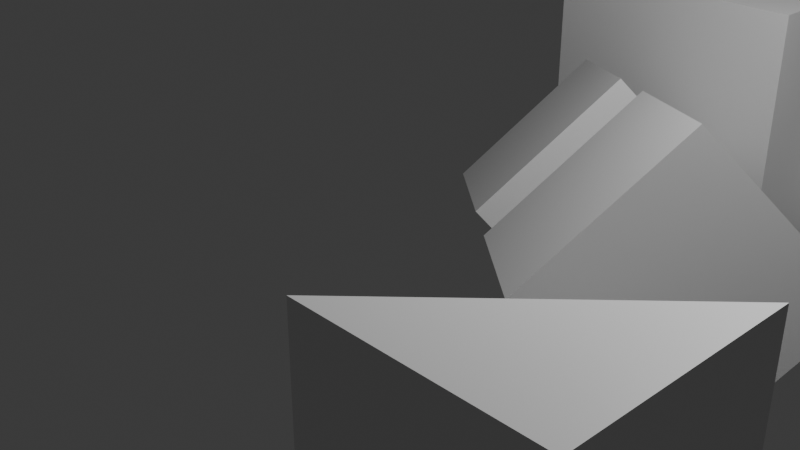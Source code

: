 # Source: Basics.blend  (saved by Blender 4.4.30; exported with 4.5.12 LTS)
import bpy
from mathutils import Matrix  # noqa: F401  (used for matrix-valued properties, if any)

bpy.ops.wm.read_factory_settings(use_empty=True)
scene = bpy.context.scene
scene.name = 'Scene'

# ---- collections
col_collection = bpy.data.collections.new('Collection'); scene.collection.children.link(col_collection)

# ---- materials (node trees are filled in below, after node groups)
mat_material = bpy.data.materials.new('Material')
mat_material.alpha_threshold = 0.0
mat_material.use_transparent_shadow = False
mat_material.roughness = 0.5
mat_material.line_color = (0.0, 0.0, 0.0, 1.0)

# ---- material node trees
mat_material.use_nodes = True; mat_material.node_tree.nodes.clear()
_N = mat_material.node_tree.nodes; _L = mat_material.node_tree.links
n0 = _N.new('ShaderNodeOutputMaterial'); n0.name = 'Material Output'; n0.location = (300, 300)
n1 = _N.new('ShaderNodeBsdfPrincipled'); n1.name = 'Principled BSDF'; n1.location = (10, 300)
n1.inputs[3].default_value = 1.45
_L.new(n1.outputs[0], n0.inputs[0])
n0.is_active_output = True

# ---- world
world_world = bpy.data.worlds.new('World'); scene.world = world_world
world_world.use_nodes = True; world_world.node_tree.nodes.clear()
_N = world_world.node_tree.nodes; _L = world_world.node_tree.links
n0 = _N.new('ShaderNodeOutputWorld'); n0.name = 'World Output'; n0.location = (300, 300)
n1 = _N.new('ShaderNodeBackground'); n1.name = 'Background'; n1.location = (10, 300)
n1.inputs[0].default_value = (0.05088, 0.05088, 0.05088, 1.0)
_L.new(n1.outputs[0], n0.inputs[0])
n0.is_active_output = True
world_world.color = (0.05088, 0.05088, 0.05088)
world_world.sun_shadow_jitter_overblur = 0.0

# ---- cameras
cam_camera = bpy.data.cameras.new('Camera')
cam_camera.clip_end = 100.0
cam_camera.ortho_scale = 7.314

# ---- lights
light_light = bpy.data.lights.new('Light', 'POINT')
light_light.energy = 1000.0
light_light.shadow_soft_size = 0.1

# ---- meshes
me_twin_cube_data = bpy.data.meshes.new('Twin Cube Data')
me_twin_cube_data.from_pydata([(1.0, 2.5, 1.0), (1.0, 2.5, -1.0), (1.0, 0.5, 1.0), (1.0, 0.5, -1.0), (-1.0, 2.5, 1.0), (-1.0, 2.5, -1.0), (-1.0, 0.5, 1.0), (-1.0, 0.5, -1.0), (1.0, -0.5, 1.0), (1.0, -0.5, -1.0), (1.0, -2.5, 1.0), (1.0, -2.5, -1.0), (-1.0, -0.5, 1.0), (-1.0, -0.5, -1.0), (-1.0, -2.5, 1.0), (-1.0, -2.5, -1.0)], [], [(0, 4, 6, 2), (3, 2, 6, 7), (7, 6, 4, 5), (5, 1, 3, 7), (1, 0, 2, 3), (5, 4, 0, 1), (8, 12, 14, 10), (11, 10, 14, 15), (15, 14, 12, 13), (13, 9, 11, 15), (9, 8, 10, 11), (13, 12, 8, 9)])
_uv = me_twin_cube_data.uv_layers.new(name='UVMap')
_uv.uv.foreach_set('vector', [0.625, 0.5, 0.875, 0.5, 0.875, 0.75, 0.625, 0.75, 0.375, 0.75, 0.625, 0.75, 0.625, 1.0, 0.375, 1.0, 0.375, 0.0, 0.625, 0.0, 0.625, 0.25, 0.375, 0.25, 0.125, 0.5, 0.375, 0.5, 0.375, 0.75, 0.125, 0.75, 0.375, 0.5, 0.625, 0.5, 0.625, 0.75, 0.375, 0.75, 0.375, 0.25, 0.625, 0.25, 0.625, 0.5, 0.375, 0.5, 0.625, 0.5, 0.875, 0.5, 0.875, 0.75, 0.625, 0.75, 0.375, 0.75, 0.625, 0.75, 0.625, 1.0, 0.375, 1.0, 0.375, 0.0, 0.625, 0.0, 0.625, 0.25, 0.375, 0.25, 0.125, 0.5, 0.375, 0.5, 0.375, 0.75, 0.125, 0.75, 0.375, 0.5, 0.625, 0.5, 0.625, 0.75, 0.375, 0.75, 0.375, 0.25, 0.625, 0.25, 0.625, 0.5, 0.375, 0.5])
me_twin_cube_data.materials.append(mat_material)
me_twin_cube_data.use_mirror_vertex_groups = False
me_twin_cube_data.update()
me_cube_003 = bpy.data.meshes.new('Cube.003')
me_cube_003.from_pydata([(1.0, 1.0, 1.0), (1.0, 1.0, -1.0), (1.0, -1.0, 1.0), (1.0, -1.0, -1.0), (-0.796, 0.2417, 0.5187), (-1.0, 1.0, -1.0), (-1.0, -1.0, 1.0), (-1.0, -1.0, -1.0)], [], [(0, 4, 6, 2), (3, 2, 6, 7), (7, 6, 4, 5), (5, 1, 3, 7), (1, 0, 2, 3), (5, 4, 0, 1)])
_uv = me_cube_003.uv_layers.new(name='UVMap')
_uv.uv.foreach_set('vector', [0.625, 0.5, 0.875, 0.5, 0.875, 0.75, 0.625, 0.75, 0.375, 0.75, 0.625, 0.75, 0.625, 1.0, 0.375, 1.0, 0.375, 0.0, 0.625, 0.0, 0.625, 0.25, 0.375, 0.25, 0.125, 0.5, 0.375, 0.5, 0.375, 0.75, 0.125, 0.75, 0.375, 0.5, 0.625, 0.5, 0.625, 0.75, 0.375, 0.75, 0.375, 0.25, 0.625, 0.25, 0.625, 0.5, 0.375, 0.5])
me_cube_003.materials.append(mat_material)
me_cube_003.use_mirror_vertex_groups = False
me_cube_003.update()
me_cube_001 = bpy.data.meshes.new('Cube.001')
me_cube_001.from_pydata([(1.718, 1.664, 1.529), (1.718, -1.475, 1.529), (-1.421, 1.664, 1.529), (-1.421, -1.475, 1.529), (0.5281, 0.9085, -1.289), (1.718, -1.475, -1.609), (-1.421, 1.664, -1.609), (-1.421, -1.475, -1.609)], [], [(0, 4, 6, 2), (3, 2, 6, 7), (7, 6, 4, 5), (5, 1, 3, 7), (1, 0, 2, 3), (5, 4, 0, 1)])
_uv = me_cube_001.uv_layers.new(name='UVMap')
_uv.uv.foreach_set('vector', [0.625, 0.5, 0.875, 0.5, 0.875, 0.75, 0.625, 0.75, 0.375, 0.75, 0.625, 0.75, 0.625, 1.0, 0.375, 1.0, 0.375, 0.0, 0.625, 0.0, 0.625, 0.25, 0.375, 0.25, 0.125, 0.5, 0.375, 0.5, 0.375, 0.75, 0.125, 0.75, 0.375, 0.5, 0.625, 0.5, 0.625, 0.75, 0.375, 0.75, 0.375, 0.25, 0.625, 0.25, 0.625, 0.5, 0.375, 0.5])
me_cube_001.materials.append(mat_material)
me_cube_001.update()
me_cube_002 = bpy.data.meshes.new('Cube.002')
me_cube_002.from_pydata([(-0.8892, -0.8778, -1.085), (-0.8892, -0.8778, 1.085), (-0.8892, 0.8778, -1.085), (-0.8892, 0.8778, 1.085), (0.8892, -0.8778, -1.085), (0.8892, -0.8778, 1.085), (0.8892, 0.8778, -1.085), (0.8892, 0.8778, 1.085)], [], [(0, 1, 3, 2), (2, 3, 7, 6), (6, 7, 5, 4), (4, 5, 1, 0), (2, 6, 4, 0), (7, 3, 1, 5)])
_uv = me_cube_002.uv_layers.new(name='UVMap')
_uv.uv.foreach_set('vector', [0.375, 0.0, 0.625, 0.0, 0.625, 0.25, 0.375, 0.25, 0.375, 0.25, 0.625, 0.25, 0.625, 0.5, 0.375, 0.5, 0.375, 0.5, 0.625, 0.5, 0.625, 0.75, 0.375, 0.75, 0.375, 0.75, 0.625, 0.75, 0.625, 1.0, 0.375, 1.0, 0.125, 0.5, 0.375, 0.5, 0.375, 0.75, 0.125, 0.75, 0.625, 0.5, 0.875, 0.5, 0.875, 0.75, 0.625, 0.75])
me_cube_002.materials.append(mat_material)
me_cube_002.update()

# ---- objects
ob_light = bpy.data.objects.new('Light', light_light)
ob_camera = bpy.data.objects.new('Camera', cam_camera)
ob_twin_cube = bpy.data.objects.new('Twin Cube', me_twin_cube_data)
ob_cube_003 = bpy.data.objects.new('Cube.003', me_cube_003)
ob_cube_001 = bpy.data.objects.new('Cube.001', me_cube_001)
ob_cube_002 = bpy.data.objects.new('Cube.002', me_cube_002)

# ---- transforms, parenting, visibility, modifiers, constraints
ob_light.location = (4.076, 1.005, 5.904)
ob_light.rotation_euler = (0.6503, 0.05522, 1.866)
ob_light.lock_rotations_4d = False
ob_light.empty_display_type = 'ARROWS'
ob_light.color = (0.0, 0.0, 0.0, 0.0)
ob_light.hide_select = True
ob_light.lineart.crease_threshold = 0.0
ob_camera.location = (7.359, -6.926, 4.958)
ob_camera.rotation_euler = (1.109, 0.0, 0.8149)
ob_camera.lock_rotations_4d = False
ob_camera.empty_display_type = 'ARROWS'
ob_camera.color = (0.0, 0.0, 0.0, 0.0)
ob_camera.hide_select = True
ob_camera.display_type = 'WIRE'
ob_camera.lineart.crease_threshold = 0.0
ob_twin_cube.location = (1.638, 1.5, 0.0)
ob_twin_cube.rotation_euler = (-3.453, 0.7877, 0.6018)
ob_twin_cube.lock_rotations_4d = False
ob_twin_cube.empty_display_type = 'ARROWS'
ob_twin_cube.lineart.crease_threshold = 0.0
ob_cube_003.location = (3.938, -2.644, 0.791)
ob_cube_003.lock_rotations_4d = False
ob_cube_003.empty_display_type = 'ARROWS'
ob_cube_003.lineart.crease_threshold = 0.0
ob_cube_001.location = (0.04001, 5.851, -0.09441)
ob_cube_001.rotation_euler = (1.571, -0.0, 1.571)
ob_cube_002.parent = ob_cube_001
ob_cube_002.matrix_parent_inverse = Matrix(((-4.371e-08, 1.0, -2.118e-22, -5.851), (4.371e-08, 1.911e-15, 1.0, 0.09441), (1.0, 4.371e-08, -4.371e-08, -0.04001), (-0.0, 0.0, 0.0, 1.0)))
ob_cube_002.location = (2.655, 6.68, -0.6915)
ob_cube_002.rotation_euler = (1.571, -0.0, 1.571)

# ---- collection membership
col_collection.objects.link(ob_light)
col_collection.objects.link(ob_camera)
col_collection.objects.link(ob_twin_cube)
col_collection.objects.link(ob_cube_003)
col_collection.objects.link(ob_cube_001)
col_collection.objects.link(ob_cube_002)

# ---- scene / render settings (as saved in the file)
scene.camera = ob_camera
scene.frame_start = 1; scene.frame_end = 250; scene.frame_set(0)
scene.render.engine = 'BLENDER_EEVEE_NEXT'
bpy.context.view_layer.update()
